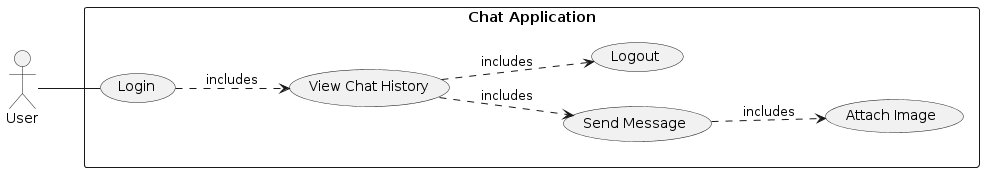

The diagram above was rendered by PlantUML. Its source (embedded in the PNG):
@startuml
'https://plantuml.com/use-case-diagram

left to right direction

actor User

rectangle "Chat Application" {
  usecase "Login" as UC1
  usecase "View Chat History" as UC2
  usecase "Send Message" as UC3
  usecase "Attach Image" as UC4
  usecase "Logout" as UC5
}

User -- UC1
UC1 ..> UC2 : includes
UC2 ..> UC3 : includes
UC3 ..> UC4 : includes
UC2 ..> UC5 : includes
@enduml